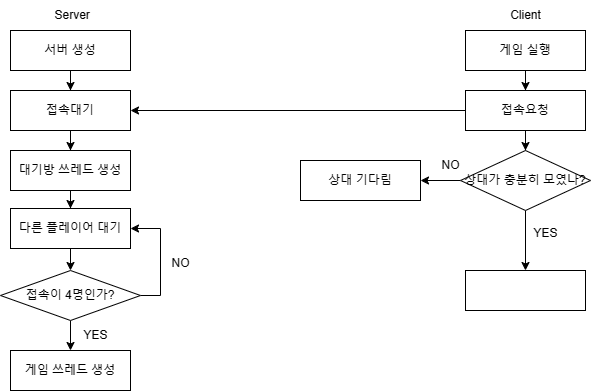

The diagram above was exported from draw.io. Its source (the exported page's mxGraphModel, read from the mxfile embedded in the PNG):
<mxGraphModel dx="1064" dy="713" grid="1" gridSize="10" guides="1" tooltips="1" connect="1" arrows="1" fold="1" page="1" pageScale="1" pageWidth="827" pageHeight="1169" math="0" shadow="0">
  <root>
    <mxCell id="0" />
    <mxCell id="1" parent="0" />
    <mxCell id="JQfYHxZVzsIRw8x_IM6J-17" value="" style="edgeStyle=orthogonalEdgeStyle;rounded=0;orthogonalLoop=1;jettySize=auto;html=1;" edge="1" parent="1" source="JQfYHxZVzsIRw8x_IM6J-1" target="JQfYHxZVzsIRw8x_IM6J-7">
      <mxGeometry relative="1" as="geometry" />
    </mxCell>
    <mxCell id="JQfYHxZVzsIRw8x_IM6J-1" value="서버 생성" style="rounded=0;whiteSpace=wrap;html=1;" vertex="1" parent="1">
      <mxGeometry x="40" y="40" width="120" height="40" as="geometry" />
    </mxCell>
    <mxCell id="JQfYHxZVzsIRw8x_IM6J-2" value="&amp;nbsp;Server" style="text;html=1;align=center;verticalAlign=middle;resizable=0;points=[];autosize=1;strokeColor=none;fillColor=none;" vertex="1" parent="1">
      <mxGeometry x="70" y="10" width="60" height="30" as="geometry" />
    </mxCell>
    <mxCell id="JQfYHxZVzsIRw8x_IM6J-18" value="" style="edgeStyle=orthogonalEdgeStyle;rounded=0;orthogonalLoop=1;jettySize=auto;html=1;" edge="1" parent="1" source="JQfYHxZVzsIRw8x_IM6J-3" target="JQfYHxZVzsIRw8x_IM6J-8">
      <mxGeometry relative="1" as="geometry" />
    </mxCell>
    <mxCell id="JQfYHxZVzsIRw8x_IM6J-3" value="게임 실행" style="rounded=0;whiteSpace=wrap;html=1;" vertex="1" parent="1">
      <mxGeometry x="495" y="40" width="120" height="40" as="geometry" />
    </mxCell>
    <mxCell id="JQfYHxZVzsIRw8x_IM6J-4" value="Client" style="text;html=1;align=center;verticalAlign=middle;resizable=0;points=[];autosize=1;strokeColor=none;fillColor=none;" vertex="1" parent="1">
      <mxGeometry x="530" y="10" width="50" height="30" as="geometry" />
    </mxCell>
    <mxCell id="JQfYHxZVzsIRw8x_IM6J-6" value="상대 기다림" style="rounded=0;whiteSpace=wrap;html=1;" vertex="1" parent="1">
      <mxGeometry x="330" y="170" width="120" height="40" as="geometry" />
    </mxCell>
    <mxCell id="JQfYHxZVzsIRw8x_IM6J-15" value="" style="edgeStyle=orthogonalEdgeStyle;rounded=0;orthogonalLoop=1;jettySize=auto;html=1;" edge="1" parent="1" source="JQfYHxZVzsIRw8x_IM6J-7" target="JQfYHxZVzsIRw8x_IM6J-10">
      <mxGeometry relative="1" as="geometry" />
    </mxCell>
    <mxCell id="JQfYHxZVzsIRw8x_IM6J-7" value="접속대기" style="rounded=0;whiteSpace=wrap;html=1;" vertex="1" parent="1">
      <mxGeometry x="40" y="100" width="120" height="40" as="geometry" />
    </mxCell>
    <mxCell id="JQfYHxZVzsIRw8x_IM6J-19" value="" style="edgeStyle=orthogonalEdgeStyle;rounded=0;orthogonalLoop=1;jettySize=auto;html=1;" edge="1" parent="1" source="JQfYHxZVzsIRw8x_IM6J-8" target="JQfYHxZVzsIRw8x_IM6J-9">
      <mxGeometry relative="1" as="geometry" />
    </mxCell>
    <mxCell id="JQfYHxZVzsIRw8x_IM6J-31" style="edgeStyle=orthogonalEdgeStyle;rounded=0;orthogonalLoop=1;jettySize=auto;html=1;exitX=0;exitY=0.5;exitDx=0;exitDy=0;" edge="1" parent="1" source="JQfYHxZVzsIRw8x_IM6J-8" target="JQfYHxZVzsIRw8x_IM6J-7">
      <mxGeometry relative="1" as="geometry" />
    </mxCell>
    <mxCell id="JQfYHxZVzsIRw8x_IM6J-8" value="접속요청" style="rounded=0;whiteSpace=wrap;html=1;" vertex="1" parent="1">
      <mxGeometry x="495" y="100" width="120" height="40" as="geometry" />
    </mxCell>
    <mxCell id="JQfYHxZVzsIRw8x_IM6J-20" value="" style="edgeStyle=orthogonalEdgeStyle;rounded=0;orthogonalLoop=1;jettySize=auto;html=1;" edge="1" parent="1" source="JQfYHxZVzsIRw8x_IM6J-9" target="JQfYHxZVzsIRw8x_IM6J-6">
      <mxGeometry relative="1" as="geometry" />
    </mxCell>
    <mxCell id="JQfYHxZVzsIRw8x_IM6J-24" value="" style="edgeStyle=orthogonalEdgeStyle;rounded=0;orthogonalLoop=1;jettySize=auto;html=1;" edge="1" parent="1" source="JQfYHxZVzsIRw8x_IM6J-9" target="JQfYHxZVzsIRw8x_IM6J-23">
      <mxGeometry relative="1" as="geometry" />
    </mxCell>
    <mxCell id="JQfYHxZVzsIRw8x_IM6J-9" value="상대가 충분히 모였나?" style="rhombus;whiteSpace=wrap;html=1;" vertex="1" parent="1">
      <mxGeometry x="490" y="160" width="130" height="60" as="geometry" />
    </mxCell>
    <mxCell id="JQfYHxZVzsIRw8x_IM6J-12" value="" style="edgeStyle=orthogonalEdgeStyle;rounded=0;orthogonalLoop=1;jettySize=auto;html=1;" edge="1" parent="1" source="JQfYHxZVzsIRw8x_IM6J-10" target="JQfYHxZVzsIRw8x_IM6J-11">
      <mxGeometry relative="1" as="geometry" />
    </mxCell>
    <mxCell id="JQfYHxZVzsIRw8x_IM6J-10" value="대기방 쓰레드 생성" style="rounded=0;whiteSpace=wrap;html=1;" vertex="1" parent="1">
      <mxGeometry x="40" y="160" width="120" height="40" as="geometry" />
    </mxCell>
    <mxCell id="JQfYHxZVzsIRw8x_IM6J-35" style="edgeStyle=orthogonalEdgeStyle;rounded=0;orthogonalLoop=1;jettySize=auto;html=1;exitX=0.5;exitY=1;exitDx=0;exitDy=0;entryX=0.5;entryY=0;entryDx=0;entryDy=0;" edge="1" parent="1" source="JQfYHxZVzsIRw8x_IM6J-11" target="JQfYHxZVzsIRw8x_IM6J-34">
      <mxGeometry relative="1" as="geometry" />
    </mxCell>
    <mxCell id="JQfYHxZVzsIRw8x_IM6J-11" value="다른 플레이어 대기" style="rounded=0;whiteSpace=wrap;html=1;" vertex="1" parent="1">
      <mxGeometry x="40" y="218" width="120" height="40" as="geometry" />
    </mxCell>
    <mxCell id="JQfYHxZVzsIRw8x_IM6J-21" value="NO" style="text;html=1;align=center;verticalAlign=middle;resizable=0;points=[];autosize=1;strokeColor=none;fillColor=none;" vertex="1" parent="1">
      <mxGeometry x="460" y="160" width="40" height="30" as="geometry" />
    </mxCell>
    <mxCell id="JQfYHxZVzsIRw8x_IM6J-23" value="" style="whiteSpace=wrap;html=1;" vertex="1" parent="1">
      <mxGeometry x="495" y="280" width="120" height="40" as="geometry" />
    </mxCell>
    <mxCell id="JQfYHxZVzsIRw8x_IM6J-25" value="YES" style="text;html=1;align=center;verticalAlign=middle;resizable=0;points=[];autosize=1;strokeColor=none;fillColor=none;" vertex="1" parent="1">
      <mxGeometry x="550" y="228" width="50" height="30" as="geometry" />
    </mxCell>
    <mxCell id="JQfYHxZVzsIRw8x_IM6J-32" style="edgeStyle=orthogonalEdgeStyle;rounded=0;orthogonalLoop=1;jettySize=auto;html=1;exitX=0.5;exitY=1;exitDx=0;exitDy=0;" edge="1" parent="1" source="JQfYHxZVzsIRw8x_IM6J-10" target="JQfYHxZVzsIRw8x_IM6J-10">
      <mxGeometry relative="1" as="geometry" />
    </mxCell>
    <mxCell id="JQfYHxZVzsIRw8x_IM6J-33" style="edgeStyle=orthogonalEdgeStyle;rounded=0;orthogonalLoop=1;jettySize=auto;html=1;exitX=0.5;exitY=1;exitDx=0;exitDy=0;" edge="1" parent="1" source="JQfYHxZVzsIRw8x_IM6J-3" target="JQfYHxZVzsIRw8x_IM6J-3">
      <mxGeometry relative="1" as="geometry" />
    </mxCell>
    <mxCell id="JQfYHxZVzsIRw8x_IM6J-37" style="edgeStyle=orthogonalEdgeStyle;rounded=0;orthogonalLoop=1;jettySize=auto;html=1;exitX=1;exitY=0.5;exitDx=0;exitDy=0;entryX=1;entryY=0.5;entryDx=0;entryDy=0;" edge="1" parent="1" source="JQfYHxZVzsIRw8x_IM6J-34" target="JQfYHxZVzsIRw8x_IM6J-11">
      <mxGeometry relative="1" as="geometry" />
    </mxCell>
    <mxCell id="JQfYHxZVzsIRw8x_IM6J-40" value="" style="edgeStyle=orthogonalEdgeStyle;rounded=0;orthogonalLoop=1;jettySize=auto;html=1;" edge="1" parent="1" source="JQfYHxZVzsIRw8x_IM6J-34" target="JQfYHxZVzsIRw8x_IM6J-39">
      <mxGeometry relative="1" as="geometry" />
    </mxCell>
    <mxCell id="JQfYHxZVzsIRw8x_IM6J-34" value="접속이 4명인가?" style="rhombus;whiteSpace=wrap;html=1;" vertex="1" parent="1">
      <mxGeometry x="30" y="280" width="140" height="50" as="geometry" />
    </mxCell>
    <mxCell id="JQfYHxZVzsIRw8x_IM6J-38" value="NO" style="text;html=1;align=center;verticalAlign=middle;resizable=0;points=[];autosize=1;strokeColor=none;fillColor=none;" vertex="1" parent="1">
      <mxGeometry x="190" y="258" width="40" height="30" as="geometry" />
    </mxCell>
    <mxCell id="JQfYHxZVzsIRw8x_IM6J-39" value="게임 쓰레드 생성" style="whiteSpace=wrap;html=1;" vertex="1" parent="1">
      <mxGeometry x="40" y="360" width="120" height="40" as="geometry" />
    </mxCell>
    <mxCell id="JQfYHxZVzsIRw8x_IM6J-41" value="YES" style="text;html=1;align=center;verticalAlign=middle;resizable=0;points=[];autosize=1;strokeColor=none;fillColor=none;" vertex="1" parent="1">
      <mxGeometry x="100" y="330" width="50" height="30" as="geometry" />
    </mxCell>
  </root>
</mxGraphModel>